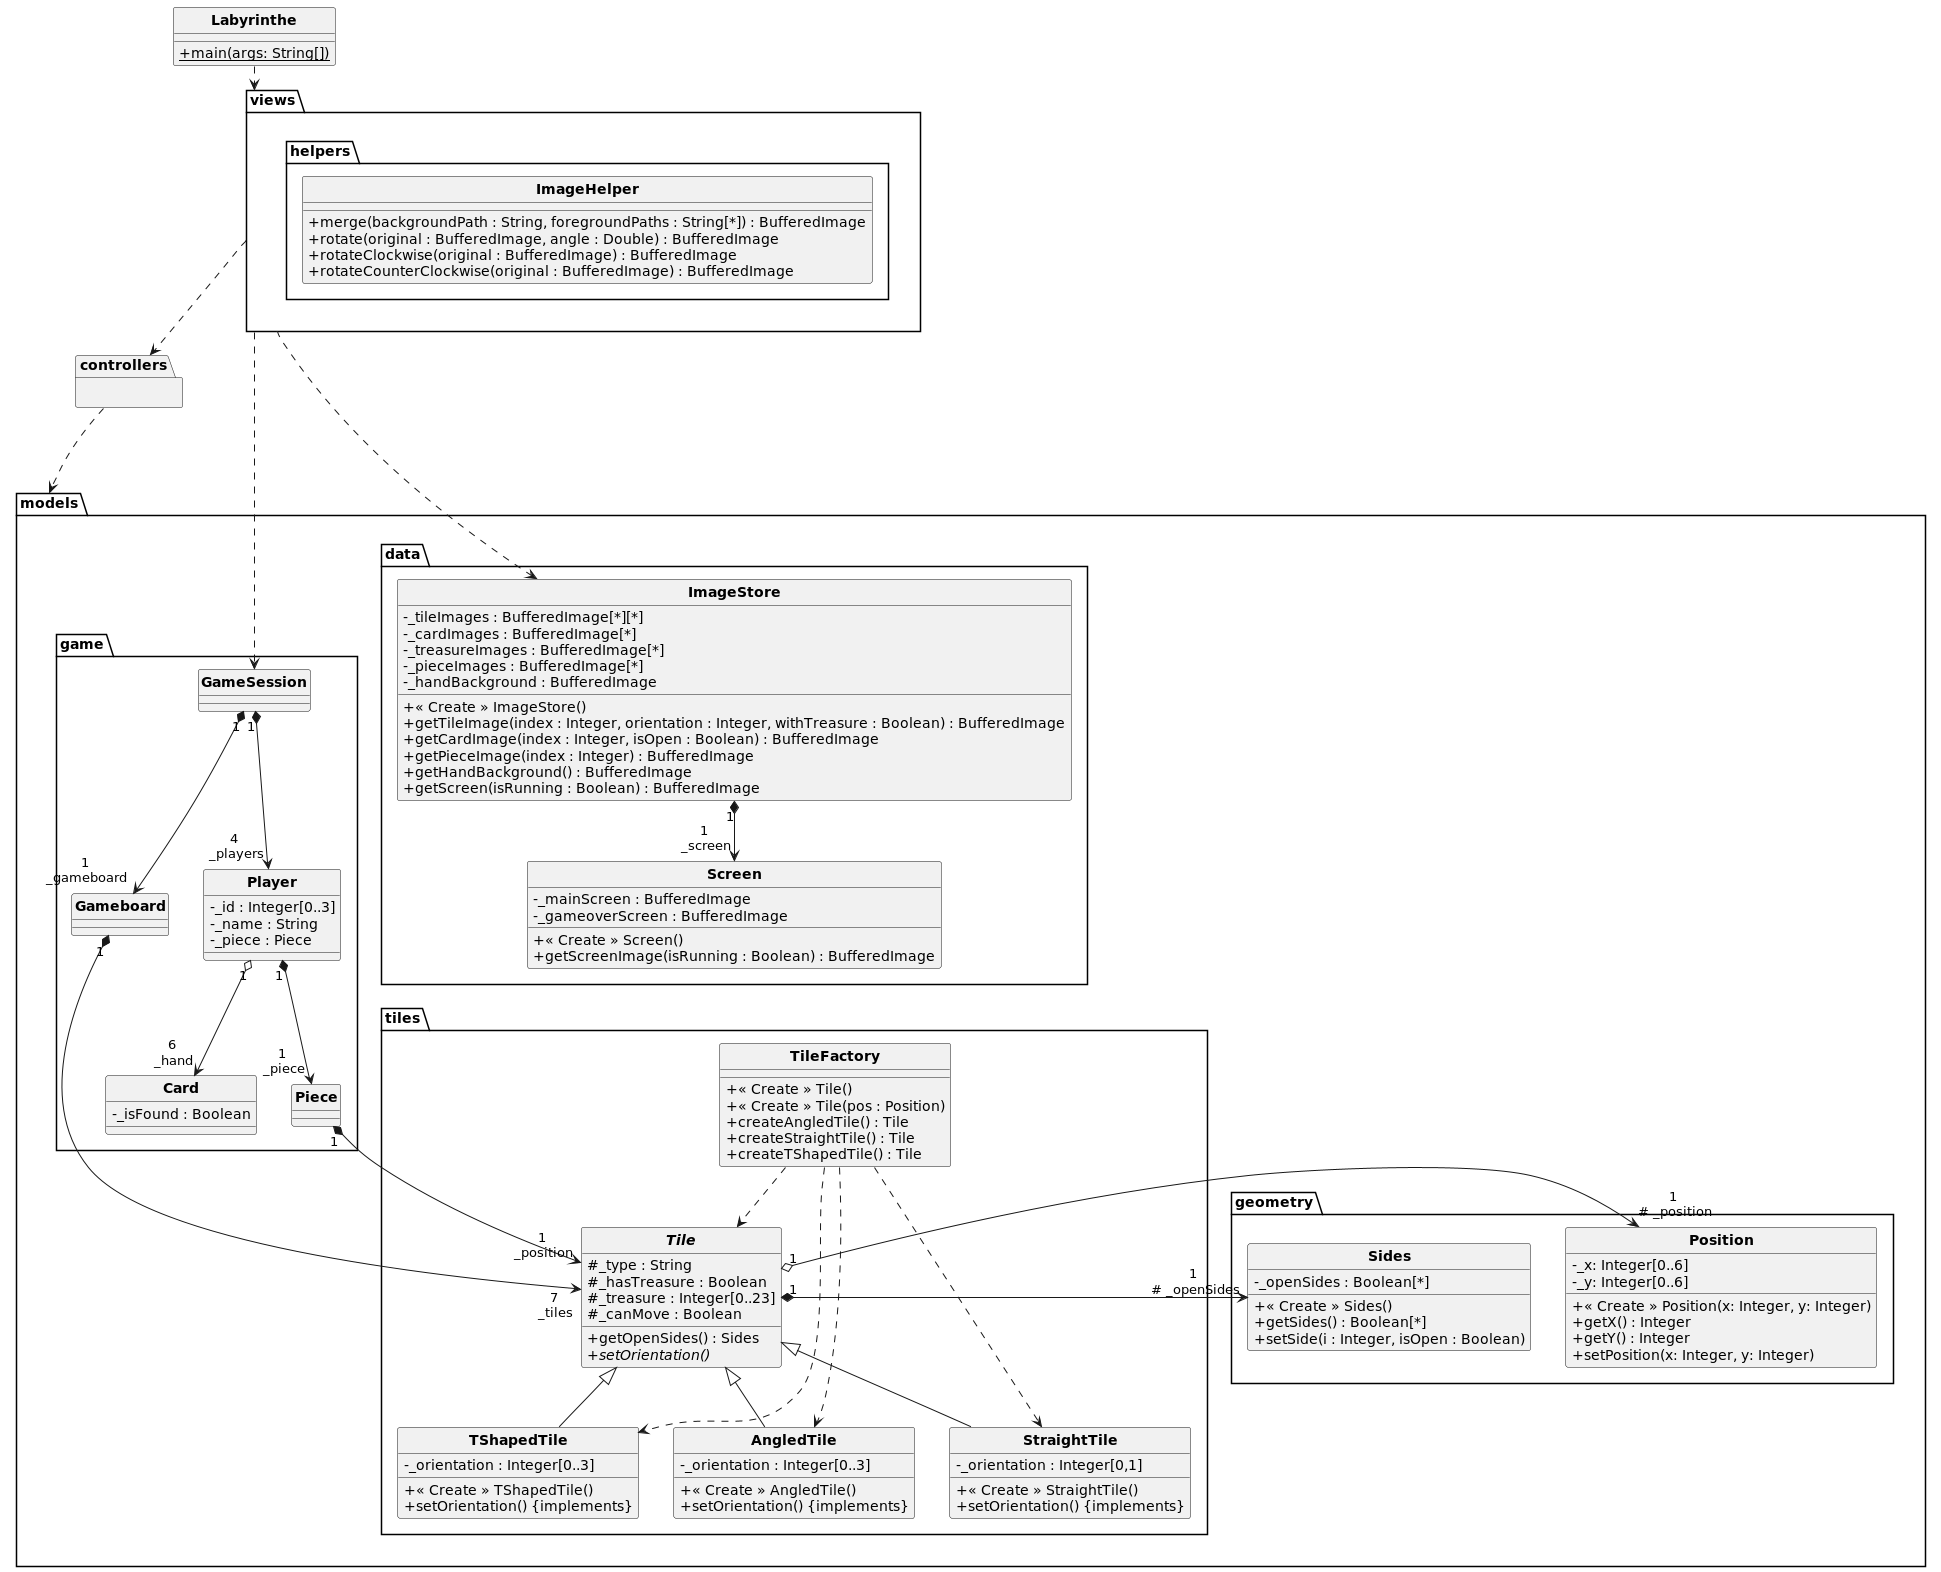

The diagram above was rendered by PlantUML. Its source (embedded in the PNG):
@startuml Labyrinthe

skinparam style strictuml
skinparam classAttributeIconSize 0
skinparam classFontStyle Bold
hide enum methods

class Labyrinthe
{
    + {static} main(args: String[])
}

package views
{
	package helpers {
		'classe fournie :
		class ImageHelper {
			+ merge(backgroundPath : String, foregroundPaths : String[*]) : BufferedImage
			+ rotate(original : BufferedImage, angle : Double) : BufferedImage
			+ rotateClockwise(original : BufferedImage) : BufferedImage
			+ rotateCounterClockwise(original : BufferedImage) : BufferedImage
		}
	}
}

package controllers
{

}

package models
{
	package tiles {
		class TileFactory {
			+ « Create » Tile()
			+ « Create » Tile(pos : Position)
			+ createAngledTile() : Tile
			+ createStraightTile() : Tile
			+ createTShapedTile() : Tile
		}

		abstract class Tile {
			# _type : String
			# _hasTreasure : Boolean
			# _treasure : Integer[0..23]
			# _canMove : Boolean
			'récupérer les voies de passage :
			+ getOpenSides() : Sides
			+ {abstract}setOrientation()
		}
		class AngledTile extends Tile {
			- _orientation : Integer[0..3]
			+ « Create » AngledTile()
			+ setOrientation() {implements}
		}
		class StraightTile extends Tile {
			- _orientation : Integer[0,1]
			+ « Create » StraightTile()
			+ setOrientation() {implements}
		}
		class TShapedTile extends Tile {
			- _orientation : Integer[0..3]
			+ « Create » TShapedTile()
			+ setOrientation() {implements}
		}
	}

	package geometry {
		class Sides {
			- _openSides : Boolean[*]
			+ « Create » Sides()
			+ getSides() : Boolean[*]
			+ setSide(i : Integer, isOpen : Boolean)
		}

		class Position {
			- _x: Integer[0..6]
			- _y: Integer[0..6]
			+ « Create » Position(x: Integer, y: Integer)
			+ getX() : Integer
			+ getY() : Integer
			+ setPosition(x: Integer, y: Integer)
		}
	}

	package game {
		class GameSession {}
		class Gameboard {}
		'class Hallway {}
		class Card {
			- _isFound : Boolean
		}
		class Player {
			- _id : Integer[0..3]
			- _name : String
			- _piece : Piece
		}
		class Piece {
		}
    }

    package data {
		class ImageStore {
			'pour chaque tuile, ses positions :
			- _tileImages : BufferedImage[*][*]
			 'recto et verso de la carte, sans dessin :
			- _cardImages : BufferedImage[*]
			'à superposer avec les tuiles et les cartes :
			- _treasureImages : BufferedImage[*]
			'4 pions de couleurs différentes :
			- _pieceImages : BufferedImage[*]
			'zone joueur :
			- _handBackground : BufferedImage
			+ « Create » ImageStore()
			+ getTileImage(index : Integer, orientation : Integer, withTreasure : Boolean) : BufferedImage
			+ getCardImage(index : Integer, isOpen : Boolean) : BufferedImage
			+ getPieceImage(index : Integer) : BufferedImage
			+ getHandBackground() : BufferedImage
			+ getScreen(isRunning : Boolean) : BufferedImage
		}

		class Screen {
			- _mainScreen : BufferedImage
			- _gameoverScreen : BufferedImage
			+ « Create » Screen()
			'si le jeu est toujours en cours, retourner l'écran principal :
			+ getScreenImage(isRunning : Boolean) : BufferedImage
		}
	}
}

Labyrinthe ..> views
controllers ...> models
views ....> ImageStore
views ....> GameSession
views .> controllers
'Gameboard "1" *--> "6\n _hallways" Hallway
Gameboard "1" *---> "7\n _tiles" Tile
'Hallway "1" *--> "7\n _tiles_aligned" Tile
Player "1" o--> "6\n _hand" Card
Player "1" *--> "1\n _piece" Piece
Piece "1" *--> "1\n _position" Tile
GameSession "1" *--> "4\n _players" Player
GameSession "1" *--> "1\n _gameboard" Gameboard
ImageStore "1" *--> "1\n _screen" Screen
Tile "1" o-> "1\n # _position" Position
Tile "1" *-> "1\n # _openSides" Sides
TileFactory ..> AngledTile
TileFactory ..> StraightTile
TileFactory ..> TShapedTile
TileFactory ..> Tile
@enduml